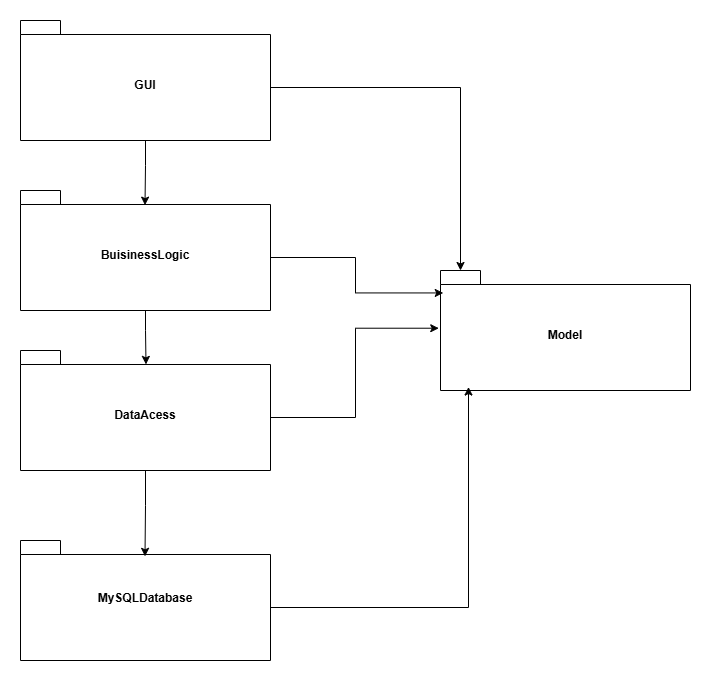

The diagram above was exported from draw.io. Its source (the exported page's mxGraphModel, read from the mxfile embedded in the PNG):
<mxGraphModel dx="1111" dy="1847" grid="1" gridSize="10" guides="1" tooltips="1" connect="1" arrows="1" fold="1" page="1" pageScale="1" pageWidth="850" pageHeight="1100" math="0" shadow="0">
  <root>
    <mxCell id="0" />
    <mxCell id="1" parent="0" />
    <mxCell id="pJzB4RAsHIwCBQFf4xCO-1" value="BuisinessLogic" style="shape=folder;fontStyle=1;spacingTop=10;tabWidth=40;tabHeight=14;tabPosition=left;html=1;whiteSpace=wrap;" vertex="1" parent="1">
      <mxGeometry x="110" y="90" width="250" height="120" as="geometry" />
    </mxCell>
    <mxCell id="pJzB4RAsHIwCBQFf4xCO-2" value="DataAcess" style="shape=folder;fontStyle=1;spacingTop=10;tabWidth=40;tabHeight=14;tabPosition=left;html=1;whiteSpace=wrap;" vertex="1" parent="1">
      <mxGeometry x="110" y="250" width="250" height="120" as="geometry" />
    </mxCell>
    <mxCell id="pJzB4RAsHIwCBQFf4xCO-3" value="Model" style="shape=folder;fontStyle=1;spacingTop=10;tabWidth=40;tabHeight=14;tabPosition=left;html=1;whiteSpace=wrap;" vertex="1" parent="1">
      <mxGeometry x="530" y="170" width="250" height="120" as="geometry" />
    </mxCell>
    <mxCell id="pJzB4RAsHIwCBQFf4xCO-4" value="MySQLDatabase&lt;div&gt;&lt;br&gt;&lt;/div&gt;" style="shape=folder;fontStyle=1;spacingTop=10;tabWidth=40;tabHeight=14;tabPosition=left;html=1;whiteSpace=wrap;" vertex="1" parent="1">
      <mxGeometry x="110" y="440" width="250" height="120" as="geometry" />
    </mxCell>
    <mxCell id="pJzB4RAsHIwCBQFf4xCO-5" value="GUI" style="shape=folder;fontStyle=1;spacingTop=10;tabWidth=40;tabHeight=14;tabPosition=left;html=1;whiteSpace=wrap;" vertex="1" parent="1">
      <mxGeometry x="110" y="-80" width="250" height="120" as="geometry" />
    </mxCell>
    <mxCell id="pJzB4RAsHIwCBQFf4xCO-6" style="edgeStyle=orthogonalEdgeStyle;rounded=0;orthogonalLoop=1;jettySize=auto;html=1;exitX=0.5;exitY=1;exitDx=0;exitDy=0;exitPerimeter=0;entryX=0.498;entryY=0.122;entryDx=0;entryDy=0;entryPerimeter=0;" edge="1" parent="1" source="pJzB4RAsHIwCBQFf4xCO-5" target="pJzB4RAsHIwCBQFf4xCO-1">
      <mxGeometry relative="1" as="geometry" />
    </mxCell>
    <mxCell id="pJzB4RAsHIwCBQFf4xCO-8" style="edgeStyle=orthogonalEdgeStyle;rounded=0;orthogonalLoop=1;jettySize=auto;html=1;exitX=0.5;exitY=1;exitDx=0;exitDy=0;exitPerimeter=0;entryX=0.502;entryY=0.116;entryDx=0;entryDy=0;entryPerimeter=0;" edge="1" parent="1" source="pJzB4RAsHIwCBQFf4xCO-1" target="pJzB4RAsHIwCBQFf4xCO-2">
      <mxGeometry relative="1" as="geometry" />
    </mxCell>
    <mxCell id="pJzB4RAsHIwCBQFf4xCO-9" style="edgeStyle=orthogonalEdgeStyle;rounded=0;orthogonalLoop=1;jettySize=auto;html=1;exitX=0.5;exitY=1;exitDx=0;exitDy=0;exitPerimeter=0;entryX=0.498;entryY=0.132;entryDx=0;entryDy=0;entryPerimeter=0;" edge="1" parent="1" source="pJzB4RAsHIwCBQFf4xCO-2" target="pJzB4RAsHIwCBQFf4xCO-4">
      <mxGeometry relative="1" as="geometry" />
    </mxCell>
    <mxCell id="pJzB4RAsHIwCBQFf4xCO-10" style="edgeStyle=orthogonalEdgeStyle;rounded=0;orthogonalLoop=1;jettySize=auto;html=1;exitX=0;exitY=0;exitDx=250;exitDy=67;exitPerimeter=0;entryX=0;entryY=0;entryDx=20;entryDy=0;entryPerimeter=0;" edge="1" parent="1" source="pJzB4RAsHIwCBQFf4xCO-5" target="pJzB4RAsHIwCBQFf4xCO-3">
      <mxGeometry relative="1" as="geometry" />
    </mxCell>
    <mxCell id="pJzB4RAsHIwCBQFf4xCO-11" style="edgeStyle=orthogonalEdgeStyle;rounded=0;orthogonalLoop=1;jettySize=auto;html=1;exitX=0;exitY=0;exitDx=250;exitDy=67;exitPerimeter=0;entryX=0.011;entryY=0.187;entryDx=0;entryDy=0;entryPerimeter=0;" edge="1" parent="1" source="pJzB4RAsHIwCBQFf4xCO-1" target="pJzB4RAsHIwCBQFf4xCO-3">
      <mxGeometry relative="1" as="geometry" />
    </mxCell>
    <mxCell id="pJzB4RAsHIwCBQFf4xCO-12" style="edgeStyle=orthogonalEdgeStyle;rounded=0;orthogonalLoop=1;jettySize=auto;html=1;exitX=0;exitY=0;exitDx=250;exitDy=67;exitPerimeter=0;entryX=-0.007;entryY=0.481;entryDx=0;entryDy=0;entryPerimeter=0;" edge="1" parent="1" source="pJzB4RAsHIwCBQFf4xCO-2" target="pJzB4RAsHIwCBQFf4xCO-3">
      <mxGeometry relative="1" as="geometry" />
    </mxCell>
    <mxCell id="pJzB4RAsHIwCBQFf4xCO-13" style="edgeStyle=orthogonalEdgeStyle;rounded=0;orthogonalLoop=1;jettySize=auto;html=1;exitX=0;exitY=0;exitDx=250;exitDy=67;exitPerimeter=0;entryX=0.112;entryY=0.971;entryDx=0;entryDy=0;entryPerimeter=0;" edge="1" parent="1" source="pJzB4RAsHIwCBQFf4xCO-4" target="pJzB4RAsHIwCBQFf4xCO-3">
      <mxGeometry relative="1" as="geometry" />
    </mxCell>
  </root>
</mxGraphModel>